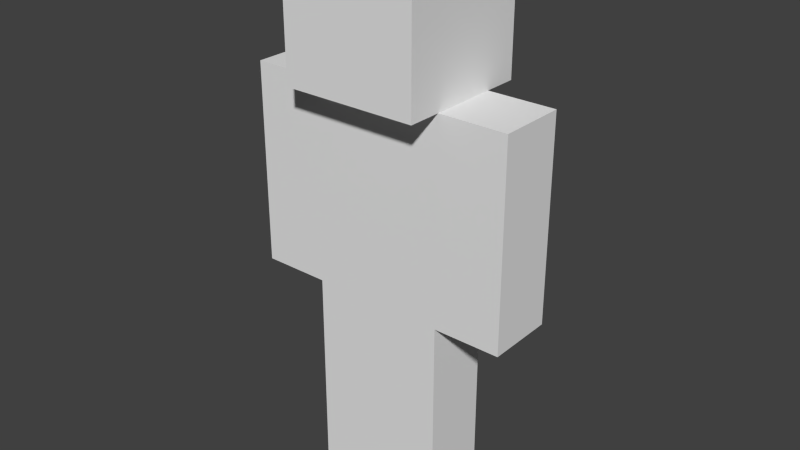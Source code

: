 # Source: mc_steve_basic.blend  (saved by Blender 2.72.0; exported with 4.5.12 LTS)
import bpy
from mathutils import Matrix  # noqa: F401  (used for matrix-valued properties, if any)

bpy.ops.wm.read_factory_settings(use_empty=True)
scene = bpy.context.scene
scene.name = 'Scene'

# ---- collections
col_collection_1 = bpy.data.collections.new('Collection 1'); scene.collection.children.link(col_collection_1)

# ---- world
world_world = bpy.data.worlds.new('World'); scene.world = world_world
world_world.color = (0.05088, 0.05088, 0.05088)
world_world.use_sun_shadow = False
world_world.sun_shadow_jitter_overblur = 0.0
world_world.cycles.sampling_method = 'MANUAL'
world_world.cycles.sample_map_resolution = 256

# ---- meshes
me_cube_006 = bpy.data.meshes.new('Cube.006')
me_cube_006.from_pydata([(-1.0, -1.0, -2.0), (-1.0, 1.0, -2.0), (1.0, 1.0, -2.0), (1.0, -1.0, -2.0), (-1.0, -1.0, 2.384e-07), (-1.0, 1.0, 2.384e-07), (1.0, 1.0, 2.384e-07), (1.0, -1.0, 2.384e-07)], [], [(4, 5, 1, 0), (5, 6, 2, 1), (6, 7, 3, 2), (7, 4, 0, 3), (0, 1, 2, 3), (7, 6, 5, 4)])
_uv = me_cube_006.uv_layers.new(name='UVMap')
_uv.uv.foreach_set('vector', [0.0624, 0.6874, 9.996e-05, 0.6874, 0.0001, 0.5001, 0.0624, 0.5001, 0.2499, 0.6874, 0.1876, 0.6874, 0.1876, 0.5001, 0.2499, 0.5001, 0.1874, 0.6874, 0.1251, 0.6874, 0.1251, 0.5001, 0.1874, 0.5001, 0.1249, 0.6874, 0.0626, 0.6874, 0.0626, 0.5001, 0.1249, 0.5001, 0.1874, 0.6876, 0.1874, 0.7499, 0.1251, 0.7499, 0.1251, 0.6876, 0.1249, 0.6876, 0.1249, 0.7499, 0.0626, 0.7499, 0.0626, 0.6876])
me_cube_006.use_remesh_preserve_volume = False
me_cube_006.use_remesh_preserve_attributes = False
me_cube_006.use_mirror_vertex_groups = False
me_cube_006.update()
me_cube_005 = bpy.data.meshes.new('Cube.005')
me_cube_005.from_pydata([(-1.0, -1.0, -2.0), (-1.0, 1.0, -2.0), (1.0, 1.0, -2.0), (1.0, -1.0, -2.0), (-1.0, -1.0, 2.384e-07), (-1.0, 1.0, 2.384e-07), (1.0, 1.0, 2.384e-07), (1.0, -1.0, 2.384e-07)], [], [(4, 5, 1, 0), (5, 6, 2, 1), (6, 7, 3, 2), (7, 4, 0, 3), (0, 1, 2, 3), (7, 6, 5, 4)])
_uv = me_cube_005.uv_layers.new(name='UVMap')
_uv.uv.foreach_set('vector', [0.3124, 0.1874, 0.2501, 0.1874, 0.2501, 9.996e-05, 0.3124, 9.996e-05, 0.4999, 0.1874, 0.4376, 0.1874, 0.4376, 9.996e-05, 0.4999, 9.996e-05, 0.4374, 0.1874, 0.3751, 0.1874, 0.3751, 9.996e-05, 0.4374, 9.996e-05, 0.3749, 0.1874, 0.3126, 0.1874, 0.3126, 9.996e-05, 0.3749, 9.996e-05, 0.4374, 0.1876, 0.4374, 0.2499, 0.3751, 0.2499, 0.3751, 0.1876, 0.3749, 0.1876, 0.3749, 0.2499, 0.3126, 0.2499, 0.3126, 0.1876])
me_cube_005.use_remesh_preserve_volume = False
me_cube_005.use_remesh_preserve_attributes = False
me_cube_005.use_mirror_vertex_groups = False
me_cube_005.update()
me_cube_004 = bpy.data.meshes.new('Cube.004')
me_cube_004.from_pydata([(-1.0, -1.0, -1.667), (-1.0, 1.0, -1.667), (1.0, 1.0, -1.667), (1.0, -1.0, -1.667), (-1.0, -1.0, 0.3333), (-1.0, 1.0, 0.3333), (1.0, 1.0, 0.3333), (1.0, -1.0, 0.3333)], [], [(4, 5, 1, 0), (5, 6, 2, 1), (6, 7, 3, 2), (7, 4, 0, 3), (0, 1, 2, 3), (7, 6, 5, 4)])
_uv = me_cube_004.uv_layers.new(name='UVMap')
_uv.uv.foreach_set('vector', [0.5624, 0.1874, 0.5001, 0.1874, 0.5001, 9.996e-05, 0.5624, 9.996e-05, 0.7499, 0.1874, 0.6876, 0.1874, 0.6876, 9.996e-05, 0.7499, 9.996e-05, 0.6874, 0.1874, 0.6251, 0.1874, 0.6251, 9.996e-05, 0.6874, 9.996e-05, 0.6249, 0.1874, 0.5626, 0.1874, 0.5626, 9.996e-05, 0.6249, 9.996e-05, 0.6874, 0.1876, 0.6874, 0.2499, 0.6251, 0.2499, 0.6251, 0.1876, 0.6249, 0.1876, 0.6249, 0.2499, 0.5626, 0.2499, 0.5626, 0.1876])
me_cube_004.use_remesh_preserve_volume = False
me_cube_004.use_remesh_preserve_attributes = False
me_cube_004.use_mirror_vertex_groups = False
me_cube_004.update()
me_cube_003 = bpy.data.meshes.new('Cube.003')
me_cube_003.from_pydata([(-1.0, -1.0, -1.667), (-1.0, 1.0, -1.667), (1.0, 1.0, -1.667), (1.0, -1.0, -1.667), (-1.0, -1.0, 0.3333), (-1.0, 1.0, 0.3333), (1.0, 1.0, 0.3333), (1.0, -1.0, 0.3333)], [], [(4, 5, 1, 0), (5, 6, 2, 1), (6, 7, 3, 2), (7, 4, 0, 3), (0, 1, 2, 3), (7, 6, 5, 4)])
_uv = me_cube_003.uv_layers.new(name='UVMap')
_uv.uv.foreach_set('vector', [0.6874, 0.6874, 0.6251, 0.6874, 0.6251, 0.5001, 0.6874, 0.5001, 0.8749, 0.6874, 0.8126, 0.6874, 0.8126, 0.5001, 0.8749, 0.5001, 0.8124, 0.6874, 0.7501, 0.6874, 0.7501, 0.5001, 0.8124, 0.5001, 0.7499, 0.6874, 0.6876, 0.6874, 0.6876, 0.5001, 0.7499, 0.5001, 0.8124, 0.6876, 0.8124, 0.7499, 0.7501, 0.7499, 0.7501, 0.6876, 0.7499, 0.6876, 0.7499, 0.7499, 0.6876, 0.7499, 0.6876, 0.6876])
me_cube_003.use_remesh_preserve_volume = False
me_cube_003.use_remesh_preserve_attributes = False
me_cube_003.use_mirror_vertex_groups = False
me_cube_003.update()
me_cube_001 = bpy.data.meshes.new('Cube.001')
me_cube_001.from_pydata([(-1.0, -1.0, -1.788e-07), (-1.0, 1.0, -1.788e-07), (1.0, 1.0, -1.788e-07), (1.0, -1.0, -1.788e-07), (-1.0, -1.0, 2.0), (-1.0, 1.0, 2.0), (1.0, 1.0, 2.0), (1.0, -1.0, 2.0)], [], [(4, 5, 1, 0), (5, 6, 2, 1), (6, 7, 3, 2), (7, 4, 0, 3), (0, 1, 2, 3), (7, 6, 5, 4)])
_uv = me_cube_001.uv_layers.new(name='UVMap')
_uv.uv.foreach_set('vector', [0.1249, 0.8749, 9.997e-05, 0.8749, 9.999e-05, 0.7501, 0.1249, 0.7501, 0.4999, 0.8749, 0.3751, 0.8749, 0.3751, 0.7501, 0.4999, 0.7501, 0.3749, 0.8749, 0.2501, 0.8749, 0.2501, 0.7501, 0.3749, 0.7501, 0.2499, 0.8749, 0.1251, 0.8749, 0.1251, 0.7501, 0.2499, 0.7501, 0.3749, 0.8751, 0.3749, 0.9999, 0.2501, 0.9999, 0.2501, 0.8751, 0.2499, 0.8751, 0.2499, 0.9999, 0.1251, 0.9999, 0.1251, 0.8751])
me_cube_001.use_remesh_preserve_volume = False
me_cube_001.use_remesh_preserve_attributes = False
me_cube_001.use_mirror_vertex_groups = False
me_cube_001.update()
me_cube = bpy.data.meshes.new('Cube')
me_cube.from_pydata([(-1.0, -1.0, -1.0), (-1.0, 1.0, -1.0), (1.0, 1.0, -1.0), (1.0, -1.0, -1.0), (-1.0, -1.0, 1.0), (-1.0, 1.0, 1.0), (1.0, 1.0, 1.0), (1.0, -1.0, 1.0)], [], [(4, 5, 1, 0), (5, 6, 2, 1), (6, 7, 3, 2), (7, 4, 0, 3), (0, 1, 2, 3), (7, 6, 5, 4)])
_uv = me_cube.uv_layers.new(name='UVMap')
_uv.uv.foreach_set('vector', [0.3124, 0.6874, 0.2501, 0.6874, 0.2501, 0.5001, 0.3124, 0.5001, 0.6249, 0.6874, 0.5001, 0.6874, 0.5001, 0.5001, 0.6249, 0.5001, 0.4999, 0.6874, 0.4376, 0.6874, 0.4376, 0.5001, 0.4999, 0.5001, 0.4374, 0.6874, 0.3126, 0.6874, 0.3126, 0.5001, 0.4374, 0.5001, 0.5624, 0.6876, 0.5624, 0.7499, 0.4376, 0.7499, 0.4376, 0.6876, 0.4374, 0.6876, 0.4374, 0.7499, 0.3126, 0.7499, 0.3126, 0.6876])
me_cube.use_remesh_preserve_volume = False
me_cube.use_remesh_preserve_attributes = False
me_cube.use_mirror_vertex_groups = False
me_cube.update()

# ---- objects
ob_leg_l = bpy.data.objects.new('leg_L', me_cube_006)
ob_leg_r = bpy.data.objects.new('leg_R', me_cube_005)
ob_arm_r = bpy.data.objects.new('arm_R', me_cube_004)
ob_arm_l = bpy.data.objects.new('arm_L', me_cube_003)
ob_head = bpy.data.objects.new('head', me_cube_001)
ob_body = bpy.data.objects.new('body', me_cube)

# ---- transforms, parenting, visibility, modifiers, constraints
ob_leg_l.location = (0.2, 0.0, -0.2)
ob_leg_l.scale = (0.2, 0.2, 0.6)
ob_leg_l.lineart.crease_threshold = 0.0
ob_leg_r.location = (-0.2, 0.0, -0.2)
ob_leg_r.scale = (0.2, 0.2, 0.6)
ob_leg_r.lineart.crease_threshold = 0.0
ob_arm_r.location = (-0.6, 0.0, 0.8)
ob_arm_r.scale = (0.2, 0.2, 0.6)
ob_arm_r.lineart.crease_threshold = 0.0
ob_arm_l.location = (0.6, 0.0, 0.8)
ob_arm_l.scale = (0.2, 0.2, 0.6)
ob_arm_l.lineart.crease_threshold = 0.0
ob_head.location = (0.0, 0.0, 1.0)
ob_head.scale = (0.4, 0.4, 0.4)
ob_head.lineart.crease_threshold = 0.0
ob_body.location = (0.0, 0.0, 0.4)
ob_body.scale = (0.4, 0.2, 0.6)
ob_body.lineart.crease_threshold = 0.0

# ---- collection membership
col_collection_1.objects.link(ob_leg_l)
col_collection_1.objects.link(ob_leg_r)
col_collection_1.objects.link(ob_arm_r)
col_collection_1.objects.link(ob_arm_l)
col_collection_1.objects.link(ob_head)
col_collection_1.objects.link(ob_body)

# ---- scene / render settings (as saved in the file)
scene.frame_start = 1; scene.frame_end = 250; scene.frame_set(1)
scene.render.engine = 'BLENDER_EEVEE_NEXT'
scene.render.resolution_percentage = 50
scene.render.dither_intensity = 0.0
scene.cycles.use_denoising = False
scene.cycles.samples = 10
scene.cycles.sampling_pattern = 'TABULATED_SOBOL'
scene.cycles.light_sampling_threshold = 0.0
scene.cycles.use_adaptive_sampling = False
scene.cycles.use_light_tree = False
scene.cycles.blur_glossy = 0.0
scene.cycles.pixel_filter_type = 'GAUSSIAN'
scene.cycles.sample_clamp_indirect = 0.0
scene.view_settings.view_transform = 'Standard'
bpy.context.view_layer.update()

# ---- added for rendering (the .blend has no active camera and no usable light): camera, sun
cam_auto = bpy.data.cameras.new('AutoCamera')
cam_auto.lens = 50.0
cam_auto.sensor_width = 36.0
cam_auto.clip_end = 1000.0
ob_auto_camera = bpy.data.objects.new('AutoCamera', cam_auto)
scene.collection.objects.link(ob_auto_camera)
ob_auto_camera.location = (3.39193, -4.07032, 2.91354)
ob_auto_camera.rotation_euler = (1.09748, -7.21219e-08, 0.694738)
scene.camera = ob_auto_camera
light_auto_sun = bpy.data.lights.new('AutoSun', 'SUN')
light_auto_sun.energy = 3.0
light_auto_sun.angle = 0.0523599
ob_auto_sun = bpy.data.objects.new('AutoSun', light_auto_sun)
scene.collection.objects.link(ob_auto_sun)
ob_auto_sun.rotation_euler = (0.872665, 0.174533, 0.523599)
bpy.context.view_layer.update()
